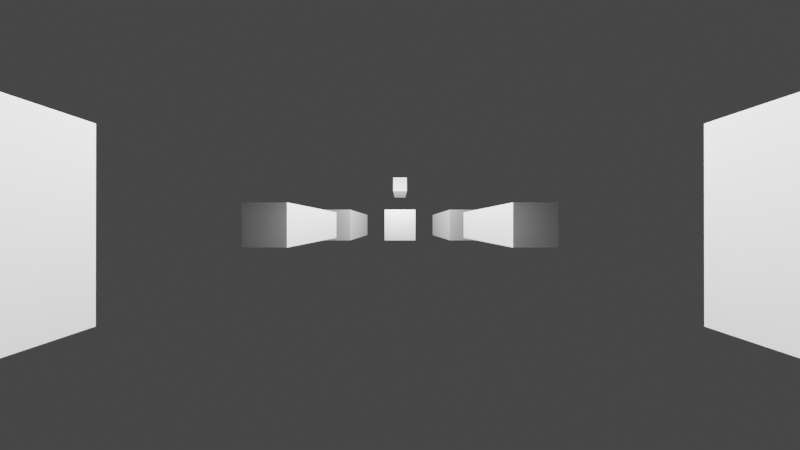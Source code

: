 # Source: cameraTest.blend  (saved by Blender 3.4.6; exported with 4.5.12 LTS)
import bpy
from mathutils import Matrix  # noqa: F401  (used for matrix-valued properties, if any)

bpy.ops.wm.read_factory_settings(use_empty=True)
scene = bpy.context.scene
scene.name = 'Scene'

# ---- collections
col_collection = bpy.data.collections.new('Collection'); scene.collection.children.link(col_collection)

# ---- materials (node trees are filled in below, after node groups)
mat_material = bpy.data.materials.new('Material')
mat_material.alpha_threshold = 0.0
mat_material.use_backface_culling = True
mat_material.use_transparent_shadow = False
mat_material.roughness = 0.5
mat_material.line_color = (0.0, 0.0, 0.0, 1.0)

# ---- material node trees
mat_material.use_nodes = True; mat_material.node_tree.nodes.clear()
_N = mat_material.node_tree.nodes; _L = mat_material.node_tree.links
n0 = _N.new('ShaderNodeOutputMaterial'); n0.name = 'Material Output'; n0.location = (300, 300)
n1 = _N.new('ShaderNodeBsdfPrincipled'); n1.name = 'Principled BSDF'; n1.location = (10, 300)
n1.distribution = 'GGX'
n1.subsurface_method = 'RANDOM_WALK_SKIN'
n1.inputs[3].default_value = 1.45
n1.inputs[27].default_value = (0.0, 0.0, 0.0, 1.0)
n1.inputs[28].default_value = 1.0
_L.new(n1.outputs[0], n0.inputs[0])
n0.is_active_output = True

# ---- world
world_world = bpy.data.worlds.new('World'); scene.world = world_world
world_world.use_nodes = True; world_world.node_tree.nodes.clear()
_N = world_world.node_tree.nodes; _L = world_world.node_tree.links
n0 = _N.new('ShaderNodeOutputWorld'); n0.name = 'World Output'; n0.location = (300, 300)
n1 = _N.new('ShaderNodeBackground'); n1.name = 'Background'; n1.location = (10, 300)
n1.inputs[0].default_value = (0.05088, 0.05088, 0.05088, 1.0)
_L.new(n1.outputs[0], n0.inputs[0])
n0.is_active_output = True
world_world.color = (0.05088, 0.05088, 0.05088)
world_world.use_sun_shadow = False
world_world.sun_shadow_jitter_overblur = 0.0

# ---- cameras
cam_shallow = bpy.data.cameras.new('Shallow')
cam_shallow.clip_end = 100.0
cam_shallow.lens = 49.77
cam_shallow.ortho_scale = 7.314
cam_shallow.lens_unit = 'FOV'
cam_orthographic = bpy.data.cameras.new('Orthographic')
cam_orthographic.type = 'ORTHO'
cam_orthographic.clip_end = 21.7
cam_orthographic.ortho_scale = 10.5
cam_orthographic.show_limits = True
cam_wide = bpy.data.cameras.new('Wide')
cam_wide.clip_end = 100.0
cam_wide.lens = 10.13
cam_wide.ortho_scale = 7.314
cam_wide.lens_unit = 'FOV'
cam_super_wide_angle = bpy.data.cameras.new('Super Wide Angle')
cam_super_wide_angle.clip_end = 100.0
cam_super_wide_angle.lens = 2.619
cam_super_wide_angle.ortho_scale = 7.314
cam_super_wide_angle.lens_unit = 'FOV'

# ---- lights
light_light = bpy.data.lights.new('Light', 'POINT')
light_light.transmission_factor = 0.0
light_light.energy = 1000.0
light_light.shadow_soft_size = 0.1
light_light.shadow_maximum_resolution = 0.006
light_light.use_absolute_resolution = True

# ---- meshes
me_cube = bpy.data.meshes.new('Cube')
me_cube.from_pydata([(1.0, 1.0, 1.0), (1.0, 1.0, -1.0), (1.0, -1.0, 1.0), (1.0, -1.0, -1.0), (-1.0, 1.0, 1.0), (-1.0, 1.0, -1.0), (-1.0, -1.0, 1.0), (-1.0, -1.0, -1.0)], [], [(0, 4, 6, 2), (3, 2, 6, 7), (7, 6, 4, 5), (5, 1, 3, 7), (1, 0, 2, 3), (5, 4, 0, 1)])
_uv = me_cube.uv_layers.new(name='UVMap')
_uv.uv.foreach_set('vector', [0.625, 0.5, 0.875, 0.5, 0.875, 0.75, 0.625, 0.75, 0.375, 0.75, 0.625, 0.75, 0.625, 1.0, 0.375, 1.0, 0.375, 0.0, 0.625, 0.0, 0.625, 0.25, 0.375, 0.25, 0.125, 0.5, 0.375, 0.5, 0.375, 0.75, 0.125, 0.75, 0.375, 0.5, 0.625, 0.5, 0.625, 0.75, 0.375, 0.75, 0.375, 0.25, 0.625, 0.25, 0.625, 0.5, 0.375, 0.5])
me_cube.materials.append(mat_material)
me_cube.use_mirror_vertex_groups = False
me_cube.update()
me_cube_001 = bpy.data.meshes.new('Cube.001')
me_cube_001.from_pydata([(0.5, 0.5, 0.5), (0.5, 0.5, -0.5), (0.5, -0.5, 0.5), (0.5, -0.5, -0.5), (-0.5, 0.5, 0.5), (-0.5, 0.5, -0.5), (-0.5, -0.5, 0.5), (-0.5, -0.5, -0.5)], [], [(0, 4, 6, 2), (3, 2, 6, 7), (7, 6, 4, 5), (5, 1, 3, 7), (1, 0, 2, 3), (5, 4, 0, 1)])
_uv = me_cube_001.uv_layers.new(name='UVMap')
_uv.uv.foreach_set('vector', [0.625, 0.5, 0.875, 0.5, 0.875, 0.75, 0.625, 0.75, 0.375, 0.75, 0.625, 0.75, 0.625, 1.0, 0.375, 1.0, 0.375, 0.0, 0.625, 0.0, 0.625, 0.25, 0.375, 0.25, 0.125, 0.5, 0.375, 0.5, 0.375, 0.75, 0.125, 0.75, 0.375, 0.5, 0.625, 0.5, 0.625, 0.75, 0.375, 0.75, 0.375, 0.25, 0.625, 0.25, 0.625, 0.5, 0.375, 0.5])
me_cube_001.materials.append(mat_material)
me_cube_001.use_mirror_vertex_groups = False
me_cube_001.update()

# ---- objects
ob_cube = bpy.data.objects.new('Cube', me_cube)
ob_light = bpy.data.objects.new('Light', light_light)
ob_shallow = bpy.data.objects.new('Shallow', cam_shallow)
ob_cube_001 = bpy.data.objects.new('Cube.001', me_cube)
ob_cube_002 = bpy.data.objects.new('Cube.002', me_cube)
ob_orthographic = bpy.data.objects.new('Orthographic', cam_orthographic)
ob_wide_angle = bpy.data.objects.new('Wide Angle', cam_wide)
ob_cube_003 = bpy.data.objects.new('Cube.003', me_cube)
ob_cube_004 = bpy.data.objects.new('Cube.004', me_cube)
ob_cube_005 = bpy.data.objects.new('Cube.005', me_cube_001)
ob_super_wide_angle = bpy.data.objects.new('Super Wide Angle', cam_super_wide_angle)
ob_cube_006 = bpy.data.objects.new('Cube.006', me_cube)
ob_cube_007 = bpy.data.objects.new('Cube.007', me_cube)

# ---- transforms, parenting, visibility, modifiers, constraints
ob_cube.location = (4.25, 0.0, 0.0)
ob_cube.lock_rotations_4d = False
ob_cube.empty_display_type = 'ARROWS'
ob_cube.lineart.crease_threshold = 0.0
ob_light.location = (-0.03556, -3.221, 1.854)
ob_light.rotation_euler = (0.6503, 0.05522, 1.866)
ob_light.lock_rotations_4d = False
ob_light.empty_display_type = 'ARROWS'
ob_light.color = (0.0, 0.0, 0.0, 0.0)
ob_light.lineart.crease_threshold = 0.0
ob_shallow.location = (0.0, -15.5, -2.417e-06)
ob_shallow.rotation_euler = (1.571, -0.0, 0.0)
ob_shallow.scale = (1.0, 1.0, 1.0)
ob_shallow.lock_rotations_4d = False
ob_shallow.empty_display_type = 'ARROWS'
ob_shallow.color = (0.0, 0.0, 0.0, 0.0)
ob_shallow.display_type = 'WIRE'
ob_shallow.lineart.crease_threshold = 0.0
ob_cube_001.location = (-4.25, 0.0, 0.0)
ob_cube_001.lock_rotations_4d = False
ob_cube_001.empty_display_type = 'ARROWS'
ob_cube_001.lineart.crease_threshold = 0.0
ob_cube_002.location = (0.0, 0.0, 0.0)
ob_cube_002.lock_rotations_4d = False
ob_cube_002.empty_display_type = 'ARROWS'
ob_cube_002.lineart.crease_threshold = 0.0
ob_orthographic.location = (0.0, -15.99, -2.417e-06)
ob_orthographic.rotation_euler = (1.571, -0.0, 0.0)
ob_orthographic.scale = (1.0, 1.0, 1.0)
ob_orthographic.lock_rotations_4d = False
ob_orthographic.empty_display_type = 'ARROWS'
ob_orthographic.color = (0.0, 0.0, 0.0, 0.0)
ob_orthographic.display_type = 'WIRE'
ob_orthographic.lineart.crease_threshold = 0.0
ob_wide_angle.location = (0.0, -5.787, -2.417e-06)
ob_wide_angle.rotation_euler = (1.571, -0.0, 0.0)
ob_wide_angle.scale = (1.0, 1.0, 1.0)
ob_wide_angle.lock_rotations_4d = False
ob_wide_angle.empty_display_type = 'ARROWS'
ob_wide_angle.color = (0.0, 0.0, 0.0, 0.0)
ob_wide_angle.display_type = 'WIRE'
ob_wide_angle.lineart.crease_threshold = 0.0
ob_cube_003.location = (3.0, -3.0, 0.0)
ob_cube_003.scale = (0.5, 0.5, 0.5)
ob_cube_003.lock_rotations_4d = False
ob_cube_003.empty_display_type = 'ARROWS'
ob_cube_003.lineart.crease_threshold = 0.0
ob_cube_004.location = (-3.0, -3.0, 0.0)
ob_cube_004.scale = (0.5, 0.5, 0.5)
ob_cube_004.lock_rotations_4d = False
ob_cube_004.empty_display_type = 'ARROWS'
ob_cube_004.lineart.crease_threshold = 0.0
ob_cube_005.location = (0.0, 0.0, 3.0)
ob_cube_005.lock_rotations_4d = False
ob_cube_005.empty_display_type = 'ARROWS'
ob_cube_005.lineart.crease_threshold = 0.0
ob_super_wide_angle.location = (0.0, -4.787, -2.417e-06)
ob_super_wide_angle.rotation_euler = (1.571, -0.0, 0.0)
ob_super_wide_angle.scale = (1.0, 1.0, 1.0)
ob_super_wide_angle.lock_rotations_4d = False
ob_super_wide_angle.empty_display_type = 'ARROWS'
ob_super_wide_angle.color = (0.0, 0.0, 0.0, 0.0)
ob_super_wide_angle.display_type = 'WIRE'
ob_super_wide_angle.lineart.crease_threshold = 0.0
ob_cube_006.location = (-2.0, -5.0, 0.0)
ob_cube_006.scale = (0.5, 0.5, 0.5)
ob_cube_006.lock_rotations_4d = False
ob_cube_006.empty_display_type = 'ARROWS'
ob_cube_006.lineart.crease_threshold = 0.0
ob_cube_007.location = (2.0, -5.0, 0.0)
ob_cube_007.scale = (0.5, 0.5, 0.5)
ob_cube_007.lock_rotations_4d = False
ob_cube_007.empty_display_type = 'ARROWS'
ob_cube_007.lineart.crease_threshold = 0.0

# ---- collection membership
col_collection.objects.link(ob_cube)
col_collection.objects.link(ob_light)
col_collection.objects.link(ob_shallow)
col_collection.objects.link(ob_cube_001)
col_collection.objects.link(ob_cube_002)
col_collection.objects.link(ob_orthographic)
col_collection.objects.link(ob_wide_angle)
col_collection.objects.link(ob_cube_003)
col_collection.objects.link(ob_cube_004)
col_collection.objects.link(ob_cube_005)
col_collection.objects.link(ob_super_wide_angle)
col_collection.objects.link(ob_cube_006)
col_collection.objects.link(ob_cube_007)

# ---- scene / render settings (as saved in the file)
scene.camera = ob_super_wide_angle
scene.frame_start = 1; scene.frame_end = 250; scene.frame_set(2)
scene.render.engine = 'BLENDER_EEVEE_NEXT'
scene.render.resolution_x = 640
scene.render.resolution_y = 360
scene.render.fps = 60
scene.cycles.sampling_pattern = 'TABULATED_SOBOL'
scene.cycles.use_light_tree = False
scene.view_settings.view_transform = 'Filmic'
bpy.context.view_layer.update()
